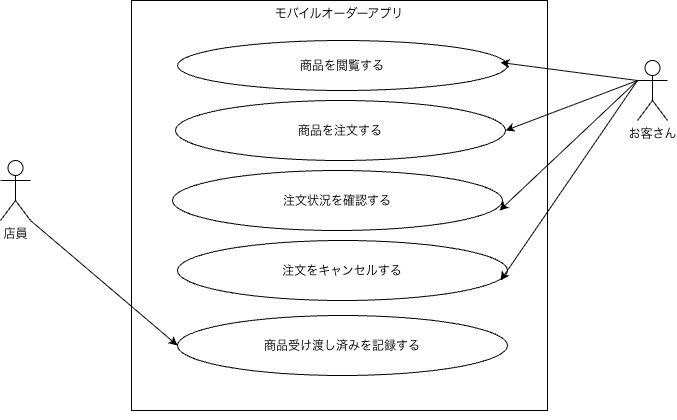

The diagram above was exported from draw.io. Its source (the exported page's mxGraphModel, read from the mxfile embedded in the PNG):
<mxGraphModel dx="311" dy="551" grid="1" gridSize="10" guides="1" tooltips="1" connect="1" arrows="1" fold="1" page="1" pageScale="1" pageWidth="827" pageHeight="1169" math="0" shadow="0">
  <root>
    <mxCell id="0" />
    <mxCell id="1" parent="0" />
    <mxCell id="2kkSB6rbZDfsDqYC1K8u-3" parent="1" style="rounded=0;whiteSpace=wrap;html=1;verticalAlign=top;" value="モバイルオーダーアプリ" vertex="1">
      <mxGeometry height="410" width="416" x="214" y="210" as="geometry" />
    </mxCell>
    <mxCell id="2kkSB6rbZDfsDqYC1K8u-14" parent="1" style="ellipse;whiteSpace=wrap;html=1;shapeInside=1;" value="商品を閲覧する" vertex="1">
      <mxGeometry height="50" width="330" x="260" y="250" as="geometry" />
    </mxCell>
    <mxCell id="2kkSB6rbZDfsDqYC1K8u-16" parent="1" style="ellipse;whiteSpace=wrap;html=1;shapeInside=1;" value="注文をキャンセルする" vertex="1">
      <mxGeometry height="60" width="330" x="260" y="450" as="geometry" />
    </mxCell>
    <mxCell id="2kkSB6rbZDfsDqYC1K8u-19" parent="1" style="ellipse;whiteSpace=wrap;html=1;shapeInside=1;" value="商品を注文する" vertex="1">
      <mxGeometry height="60" width="330" x="258" y="310" as="geometry" />
    </mxCell>
    <mxCell id="2kkSB6rbZDfsDqYC1K8u-20" parent="1" style="ellipse;whiteSpace=wrap;html=1;shapeInside=1;" value="注文状況を確認する" vertex="1">
      <mxGeometry height="60" width="330" x="255" y="380" as="geometry" />
    </mxCell>
    <mxCell id="2kkSB6rbZDfsDqYC1K8u-23" parent="1" style="ellipse;whiteSpace=wrap;html=1;shapeInside=1;" value="商品受け渡し済みを記録する" vertex="1">
      <mxGeometry height="60" width="330" x="260" y="525" as="geometry" />
    </mxCell>
    <mxCell id="2kkSB6rbZDfsDqYC1K8u-25" edge="1" parent="1" source="2kkSB6rbZDfsDqYC1K8u-3" style="edgeStyle=orthogonalEdgeStyle;rounded=0;orthogonalLoop=1;jettySize=auto;html=1;innerLoopWaypoints=1;exitX=0.5;exitY=1;exitDx=0;exitDy=0;defaultLabelBackgroundColor=page;labelPadding=0 4;" target="2kkSB6rbZDfsDqYC1K8u-3">
      <mxGeometry relative="1" as="geometry" />
    </mxCell>
    <mxCell id="2kkSB6rbZDfsDqYC1K8u-35" edge="1" parent="1" source="2kkSB6rbZDfsDqYC1K8u-32" style="rounded=0;orthogonalLoop=1;jettySize=auto;html=1;exitX=1;exitY=1;exitDx=0;exitDy=0;exitPerimeter=0;entryX=0;entryY=0.5;entryDx=0;entryDy=0;defaultLabelBackgroundColor=page;labelPadding=0 4;shape=wire;dashed=1;" target="2kkSB6rbZDfsDqYC1K8u-23">
      <mxGeometry relative="1" as="geometry" />
    </mxCell>
    <mxCell id="2kkSB6rbZDfsDqYC1K8u-32" parent="1" style="shape=umlActor;verticalLabelPosition=bottom;verticalAlign=top;html=1;outlineConnect=0;labelPerimeter=1;" value="店員&lt;div&gt;&lt;br&gt;&lt;/div&gt;" vertex="1">
      <mxGeometry height="60" width="30" x="83" y="370" as="geometry" />
    </mxCell>
    <mxCell id="2kkSB6rbZDfsDqYC1K8u-41" edge="1" parent="1" source="2kkSB6rbZDfsDqYC1K8u-36" style="rounded=0;orthogonalLoop=1;jettySize=auto;html=1;exitX=0;exitY=0.3333333333333333;exitDx=0;exitDy=0;exitPerimeter=0;entryX=1;entryY=0.5;entryDx=0;entryDy=0;defaultLabelBackgroundColor=page;labelPadding=0 4;" target="2kkSB6rbZDfsDqYC1K8u-19">
      <mxGeometry relative="1" as="geometry" />
    </mxCell>
    <mxCell id="2kkSB6rbZDfsDqYC1K8u-36" parent="1" style="shape=umlActor;verticalLabelPosition=bottom;verticalAlign=top;html=1;outlineConnect=0;labelPerimeter=1;" value="お客さん" vertex="1">
      <mxGeometry height="60" width="30" x="720" y="270" as="geometry" />
    </mxCell>
    <mxCell id="2kkSB6rbZDfsDqYC1K8u-40" edge="1" parent="1" source="2kkSB6rbZDfsDqYC1K8u-36" style="rounded=0;orthogonalLoop=1;jettySize=auto;html=1;exitX=0;exitY=0.3333333333333333;exitDx=0;exitDy=0;exitPerimeter=0;entryX=0.979;entryY=0.44;entryDx=0;entryDy=0;entryPerimeter=0;defaultLabelBackgroundColor=page;labelPadding=0 4;" target="2kkSB6rbZDfsDqYC1K8u-14">
      <mxGeometry relative="1" as="geometry" />
    </mxCell>
    <mxCell id="2kkSB6rbZDfsDqYC1K8u-42" edge="1" parent="1" source="2kkSB6rbZDfsDqYC1K8u-36" style="rounded=0;orthogonalLoop=1;jettySize=auto;html=1;exitX=0;exitY=0.3333333333333333;exitDx=0;exitDy=0;exitPerimeter=0;entryX=0.991;entryY=0.667;entryDx=0;entryDy=0;entryPerimeter=0;defaultLabelBackgroundColor=page;labelPadding=0 4;" target="2kkSB6rbZDfsDqYC1K8u-20">
      <mxGeometry relative="1" as="geometry" />
    </mxCell>
    <mxCell id="2kkSB6rbZDfsDqYC1K8u-43" edge="1" parent="1" source="2kkSB6rbZDfsDqYC1K8u-36" style="rounded=0;orthogonalLoop=1;jettySize=auto;html=1;exitX=0;exitY=0.3333333333333333;exitDx=0;exitDy=0;exitPerimeter=0;entryX=0.979;entryY=0.667;entryDx=0;entryDy=0;entryPerimeter=0;defaultLabelBackgroundColor=page;labelPadding=0 4;" target="2kkSB6rbZDfsDqYC1K8u-16">
      <mxGeometry relative="1" as="geometry" />
    </mxCell>
  </root>
</mxGraphModel>